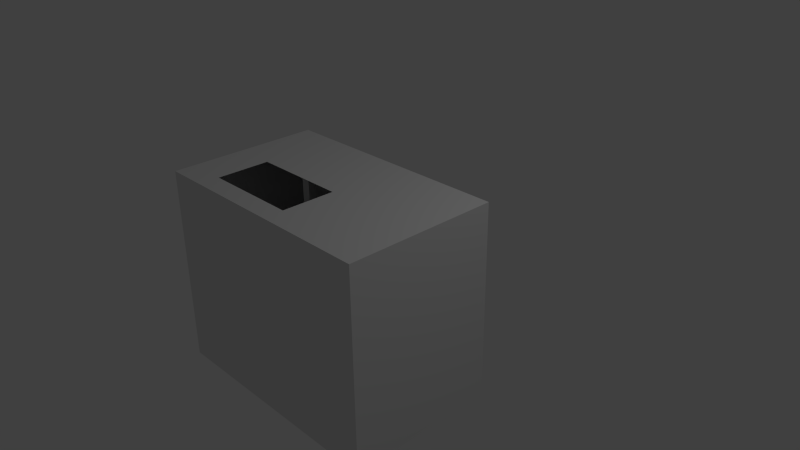 # Source: break_maker.blend  (saved by Blender 2.72.0; exported with 4.5.12 LTS)
import bpy
from mathutils import Matrix  # noqa: F401  (used for matrix-valued properties, if any)

bpy.ops.wm.read_factory_settings(use_empty=True)
scene = bpy.context.scene
scene.name = 'Scene'

# ---- collections
col_collection_1 = bpy.data.collections.new('Collection 1'); scene.collection.children.link(col_collection_1)

# ---- materials (node trees are filled in below, after node groups)
mat_material = bpy.data.materials.new('Material')
mat_material.alpha_threshold = 0.0
mat_material.use_transparent_shadow = False
mat_material.roughness = 0.5
mat_material.line_color = (0.0, 0.0, 0.0, 1.0)

# ---- material node trees

# ---- world
world_world = bpy.data.worlds.new('World'); scene.world = world_world
world_world.color = (0.05088, 0.05088, 0.05088)
world_world.use_sun_shadow = False
world_world.sun_shadow_jitter_overblur = 0.0
world_world.cycles.sampling_method = 'MANUAL'
world_world.cycles.sample_map_resolution = 256

# ---- cameras
cam_camera = bpy.data.cameras.new('Camera')
cam_camera.clip_end = 100.0
cam_camera.lens = 35.0
cam_camera.sensor_width = 32.0
cam_camera.sensor_height = 18.0
cam_camera.ortho_scale = 7.314
cam_camera.dof.focus_distance = 0.0
cam_camera.dof.aperture_fstop = 128.0

# ---- lights
light_lamp = bpy.data.lights.new('Lamp', 'POINT')
light_lamp.transmission_factor = 0.0
light_lamp.cutoff_distance = 30.0
light_lamp.energy = 100.0
light_lamp.shadow_buffer_clip_start = 1.001
light_lamp.shadow_soft_size = 0.1
light_lamp.shadow_maximum_resolution = 0.006
light_lamp.use_absolute_resolution = True
light_lamp.cycles.use_multiple_importance_sampling = False

# ---- meshes
me_cube = bpy.data.meshes.new('Cube')
me_cube.from_pydata([(1.0, 1.6, -1.3), (1.0, -1.6, -1.3), (-1.0, -1.6, -1.3), (-1.0, 1.6, -1.3), (1.0, 1.6, 1.3), (1.0, -1.6, 1.3), (-1.0, -1.6, 1.3), (-1.0, 1.6, 1.3), (1.0, 0.6681, -1.3), (-1.0, 0.6681, -1.3), (1.0, 0.6681, 1.3), (-1.0, 0.6681, 1.3), (1.0, 1.6, 1.033), (1.0, -1.6, 1.033), (-1.0, -1.6, 1.033), (-1.0, 1.6, 1.033), (1.0, 0.6681, 1.033), (-1.0, 0.6681, 1.033), (0.737, -1.065, 1.3), (0.04621, -1.065, 1.3), (0.737, 0.189, 1.3), (0.04621, 0.189, 1.3), (0.7, -1.26, -1.3), (-0.7, -1.26, -1.3), (0.7, 0.3279, -1.3), (-0.7, 0.3279, -1.3), (0.7, -1.26, 0.01859), (-0.7, -1.26, 0.01859), (0.7, 0.3279, 0.01859), (-0.7, 0.3279, 0.01859), (-0.1528, -0.5024, 1.28), (-0.1528, -0.3927, 1.28), (-0.05869, -0.5041, 1.28), (-0.05869, -0.3912, 1.28), (-0.1527, -0.5024, -1.079), (-0.1527, -0.3927, -1.079), (-0.05859, -0.5041, -1.079), (-0.05859, -0.3912, -1.079), (-0.1527, -0.5024, -1.009), (-0.05859, -0.5041, -0.5548), (-0.05859, -0.3912, -0.5548), (-0.1527, -0.3927, -1.009), (-0.05859, -0.4874, -0.5548), (-0.05859, -0.4987, -0.5548), (-0.05859, -0.4874, -1.079), (-0.05859, -0.4987, -1.079), (0.5337, -0.4874, -0.5548), (0.5337, -0.4987, -0.5548), (0.5337, -0.4874, -1.079), (0.5337, -0.4987, -1.079)], [], [(8, 1, 22, 24), (11, 6, 30, 31), (16, 10, 5, 13), (13, 5, 6, 14), (17, 11, 7, 15), (12, 0, 3, 15), (0, 8, 9, 3), (4, 7, 11, 10), (12, 4, 10, 16), (14, 6, 11, 17), (8, 16, 13, 1), (1, 13, 14, 2), (9, 17, 15, 3), (4, 12, 15, 7), (0, 12, 16, 8), (2, 14, 17, 9), (9, 8, 16, 10, 11, 17), (6, 5, 18, 19), (5, 10, 20, 18), (10, 11, 21, 20), (24, 22, 26, 28), (2, 9, 25, 23), (1, 2, 23, 22), (9, 8, 24, 25), (24, 25, 23, 22), (25, 24, 28, 29), (23, 25, 29, 27), (22, 23, 27, 26), (38, 39, 36, 34), (19, 21, 33, 32), (6, 19, 32, 30), (21, 11, 31, 33), (35, 34, 36, 37), (40, 41, 35, 37), (41, 38, 34, 35), (30, 32, 39, 38), (33, 31, 41, 40), (32, 33, 40, 39), (31, 30, 38, 41), (36, 39, 43, 45), (40, 37, 44, 42), (37, 36, 45, 44), (44, 45, 49, 48), (39, 40, 42, 43), (32, 30, 31, 33), (49, 47, 46, 48), (45, 43, 47, 49), (42, 44, 48, 46), (43, 42, 46, 47), (19, 6, 11, 21)])
me_cube.materials.append(mat_material)
me_cube.use_remesh_preserve_volume = False
me_cube.use_remesh_preserve_attributes = False
me_cube.use_mirror_vertex_groups = False
me_cube.update()
arm_armature = bpy.data.armatures.new('Armature')  # bones are not reproduced

# ---- objects
ob_master = bpy.data.objects.new('master', arm_armature)
ob_bread_maker = bpy.data.objects.new('bread_maker', me_cube)
ob_lamp = bpy.data.objects.new('Lamp', light_lamp)
ob_camera = bpy.data.objects.new('Camera', cam_camera)

# ---- transforms, parenting, visibility, modifiers, constraints
ob_master.location = (-0.3396, -0.5482, 1.298)
ob_master.rotation_euler = (0.0, -0.0, -1.571)
ob_master.show_in_front = True
ob_master.lineart.crease_threshold = 0.0
ob_bread_maker.parent = ob_master
ob_bread_maker.matrix_parent_inverse = Matrix(((1.0, 0.0, 0.0, 0.3396), (0.0, 1.0, 0.0, 0.5482), (0.0, 0.0, 1.0, -1.298), (0.0, 0.0, 0.0, 1.0)))
ob_bread_maker.location = (0.0, 0.0, 0.0)
ob_bread_maker.lock_rotations_4d = False
ob_bread_maker.empty_display_type = 'ARROWS'
ob_bread_maker.lineart.crease_threshold = 0.0
_vg = ob_bread_maker.vertex_groups.new(name='control')
_vg.add([30, 31, 32, 33, 34, 35, 36, 37, 38, 39, 40, 41, 42, 43, 44, 45, 46, 47, 48, 49], 1.0, 'REPLACE')
_m = ob_bread_maker.modifiers.new('Armature', 'ARMATURE')
_m.object = ob_master
ob_lamp.location = (4.076, 1.005, 5.904)
ob_lamp.rotation_euler = (0.6503, 0.05522, 1.866)
ob_lamp.lock_rotations_4d = False
ob_lamp.empty_display_type = 'ARROWS'
ob_lamp.color = (0.0, 0.0, 0.0, 0.0)
ob_lamp.lineart.crease_threshold = 0.0
ob_camera.location = (7.481, -6.508, 5.344)
ob_camera.rotation_euler = (1.109, 0.01082, 0.8149)
ob_camera.lock_rotations_4d = False
ob_camera.empty_display_type = 'ARROWS'
ob_camera.color = (0.0, 0.0, 0.0, 0.0)
ob_camera.display_type = 'WIRE'
ob_camera.lineart.crease_threshold = 0.0

# ---- collection membership
col_collection_1.objects.link(ob_master)
col_collection_1.objects.link(ob_bread_maker)
col_collection_1.objects.link(ob_lamp)
col_collection_1.objects.link(ob_camera)

# ---- scene / render settings (as saved in the file)
scene.camera = ob_camera
scene.frame_start = 1; scene.frame_end = 20; scene.frame_set(10)
scene.render.engine = 'BLENDER_EEVEE_NEXT'
scene.render.resolution_percentage = 50
scene.render.dither_intensity = 0.0
scene.cycles.use_denoising = False
scene.cycles.samples = 10
scene.cycles.sampling_pattern = 'TABULATED_SOBOL'
scene.cycles.light_sampling_threshold = 0.0
scene.cycles.use_adaptive_sampling = False
scene.cycles.use_light_tree = False
scene.cycles.blur_glossy = 0.0
scene.cycles.pixel_filter_type = 'GAUSSIAN'
scene.cycles.sample_clamp_indirect = 0.0
scene.view_settings.view_transform = 'Standard'
bpy.context.view_layer.update()

